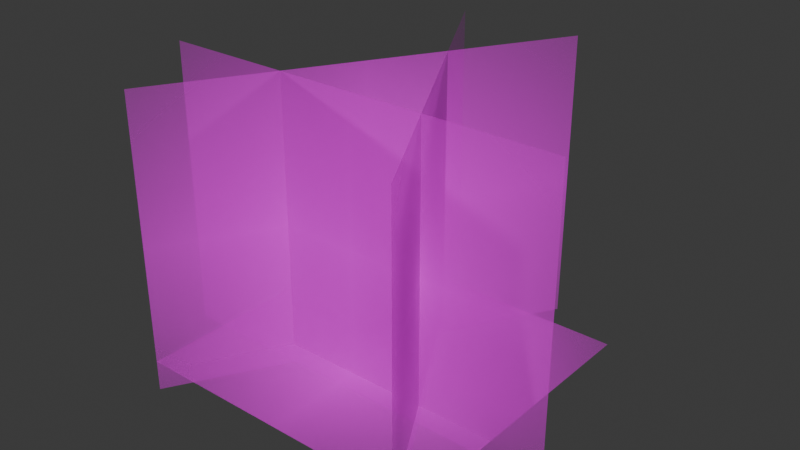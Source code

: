 # Source: grass3.blend  (saved by Blender 4.5.88; exported with 4.5.12 LTS)
import bpy
from mathutils import Matrix  # noqa: F401  (used for matrix-valued properties, if any)

bpy.ops.wm.read_factory_settings(use_empty=True)
scene = bpy.context.scene
scene.name = 'Scene'

# ---- collections
col_collection = bpy.data.collections.new('Collection'); scene.collection.children.link(col_collection)

# ---- images (referenced by path relative to the original .blend; pixels are not part of the script)
import os
ASSET_DIR = os.environ.get("B2B_ASSET_DIR", "")  # directory of the original .blend (textures are referenced by path, not embedded)
HERE = os.path.dirname(os.path.abspath(__file__))  # packed textures are extracted next to this script under _unpacked/

def load_image(name, relpath, width, height, colorspace="sRGB"):
    """Load a texture the original file referenced (path relative to the .blend, or extracted next to this script)."""
    p = next((c for c in (os.path.join(HERE, relpath), os.path.join(ASSET_DIR, relpath)) if relpath and os.path.exists(c)), "")
    if p:
        img = bpy.data.images.load(p, check_existing=True)
        img.name = name
    else:  # same state as the original file: an image datablock whose file is absent (Cycles renders it pink)
        img = bpy.data.images.new(name, width, height)
        img.source = "FILE"
        img.filepath = "//" + (relpath or name)
    img.colorspace_settings.name = colorspace
    return img
img_grass2_png = load_image('grass2.png', 'grass2.png', 1024, 1024, 'sRGB')
img_grass3_png = load_image('grass3.png', 'grass3.png', 1024, 1024, 'sRGB')

# ---- materials (node trees are filled in below, after node groups)
mat_grass2 = bpy.data.materials.new('grass2')
mat_grass3 = bpy.data.materials.new('grass3')

# ---- material node trees
mat_grass2.use_nodes = True; mat_grass2.node_tree.nodes.clear()
_N = mat_grass2.node_tree.nodes; _L = mat_grass2.node_tree.links
n0 = _N.new('ShaderNodeOutputMaterial'); n0.name = 'Material Output'; n0.location = (200, 100)
n1 = _N.new('ShaderNodeTexImage'); n1.name = 'Image Texture'; n1.location = (-200, 100)
n1.image = img_grass2_png
n1.extension = 'CLIP'
n2 = _N.new('ShaderNodeBsdfPrincipled'); n2.name = 'Principled BSDF'; n2.location = (0, 100)
_L.new(n1.outputs[0], n2.inputs[0])
_L.new(n1.outputs[1], n2.inputs[4])
_L.new(n2.outputs[0], n0.inputs[0])
n0.is_active_output = True
mat_grass3.use_nodes = True; mat_grass3.node_tree.nodes.clear()
_N = mat_grass3.node_tree.nodes; _L = mat_grass3.node_tree.links
n0 = _N.new('ShaderNodeOutputMaterial'); n0.name = 'Material Output'; n0.location = (200, 100)
n1 = _N.new('ShaderNodeTexImage'); n1.name = 'Image Texture'; n1.location = (-200, 100)
n1.image = img_grass3_png
n1.extension = 'CLIP'
n2 = _N.new('ShaderNodeBsdfPrincipled'); n2.name = 'Principled BSDF'; n2.location = (0, 100)
_L.new(n1.outputs[0], n2.inputs[0])
_L.new(n1.outputs[1], n2.inputs[4])
_L.new(n2.outputs[0], n0.inputs[0])
n0.is_active_output = True

# ---- world
world_world = bpy.data.worlds.new('World'); scene.world = world_world
world_world.use_nodes = True; world_world.node_tree.nodes.clear()
_N = world_world.node_tree.nodes; _L = world_world.node_tree.links
n0 = _N.new('ShaderNodeOutputWorld'); n0.name = 'World Output'; n0.location = (200, 100)
n1 = _N.new('ShaderNodeBackground'); n1.name = 'Background'; n1.location = (-200, 100)
n1.inputs[0].default_value = (0.05088, 0.05088, 0.05088, 1.0)
_L.new(n1.outputs[0], n0.inputs[0])
n0.is_active_output = True
world_world.color = (0.05088, 0.05088, 0.05088)
world_world.sun_shadow_jitter_overblur = 0.0

# ---- meshes
me_grass2 = bpy.data.meshes.new('grass2')
me_grass2.from_pydata([(-0.5229, -0.5, 0.0), (0.5229, -0.5, 0.0), (-0.5229, 0.5, 0.0), (0.5229, 0.5, 0.0)], [], [(0, 1, 3, 2)])
_uv = me_grass2.uv_layers.new(name='UVMap')
_uv.uv.foreach_set('vector', [0.0, 0.0, 1.0, 0.0, 1.0, 1.0, 0.0, 1.0])
me_grass2.materials.append(mat_grass2)
me_grass2.update()
me_grass3 = bpy.data.meshes.new('grass3')
me_grass3.from_pydata([(-0.9927, -0.5, 0.0), (0.9927, -0.5, 0.0), (-0.9927, 0.5, 0.0), (0.9927, 0.5, 0.0)], [], [(0, 1, 3, 2)])
_uv = me_grass3.uv_layers.new(name='UVMap')
_uv.uv.foreach_set('vector', [0.0, 0.0, 1.0, 0.0, 1.0, 1.0, 0.0, 1.0])
me_grass3.materials.append(mat_grass3)
me_grass3.update()
me_grass3_001 = bpy.data.meshes.new('grass3.001')
me_grass3_001.from_pydata([(-0.9927, -0.5, 0.0), (0.9927, -0.5, 0.0), (-0.9927, 0.5, 0.0), (0.9927, 0.5, 0.0)], [], [(0, 1, 3, 2)])
_uv = me_grass3_001.uv_layers.new(name='UVMap')
_uv.uv.foreach_set('vector', [0.0, 0.0, 1.0, 0.0, 1.0, 1.0, 0.0, 1.0])
me_grass3_001.materials.append(mat_grass3)
me_grass3_001.update()
me_grass3_002 = bpy.data.meshes.new('grass3.002')
me_grass3_002.from_pydata([(-0.9927, -0.5, 0.0), (0.9927, -0.5, 0.0), (-0.9927, 0.5, 0.0), (0.9927, 0.5, 0.0)], [], [(0, 1, 3, 2)])
_uv = me_grass3_002.uv_layers.new(name='UVMap')
_uv.uv.foreach_set('vector', [0.0, 0.0, 1.0, 0.0, 1.0, 1.0, 0.0, 1.0])
me_grass3_002.materials.append(mat_grass3)
me_grass3_002.update()

# ---- objects
ob_grass2 = bpy.data.objects.new('grass2', me_grass2)
ob_grass3 = bpy.data.objects.new('grass3', me_grass3)
ob_grass3_001 = bpy.data.objects.new('grass3.001', me_grass3_001)
ob_grass3_002 = bpy.data.objects.new('grass3.002', me_grass3_002)

# ---- transforms, parenting, visibility, modifiers, constraints
ob_grass2.location = (0.0, 0.0, 0.0)
ob_grass3.location = (0.0, -0.15, 0.4313)
ob_grass3.rotation_euler = (1.571, 0.0, 0.0)
ob_grass3.scale = (0.7052, 1.0, 1.0)
ob_grass3_001.location = (0.1299, 0.075, 0.4313)
ob_grass3_001.rotation_euler = (1.571, 0.0, 2.094)
ob_grass3_001.scale = (0.7052, 1.0, 1.0)
ob_grass3_002.location = (-0.1299, 0.075, 0.4313)
ob_grass3_002.rotation_euler = (1.571, 0.0, -2.094)
ob_grass3_002.scale = (0.7052, 1.0, 1.0)

# ---- collection membership
col_collection.objects.link(ob_grass2)
col_collection.objects.link(ob_grass3)
col_collection.objects.link(ob_grass3_001)
col_collection.objects.link(ob_grass3_002)

# ---- scene / render settings (as saved in the file)
scene.frame_start = 1; scene.frame_end = 250; scene.frame_set(1)
scene.render.engine = 'BLENDER_EEVEE_NEXT'
bpy.context.view_layer.update()

# ---- added for rendering (the .blend has no active camera and no usable light): camera, sun
cam_auto = bpy.data.cameras.new('AutoCamera')
cam_auto.lens = 50.0
cam_auto.sensor_width = 36.0
cam_auto.clip_end = 1000.0
ob_auto_camera = bpy.data.objects.new('AutoCamera', cam_auto)
scene.collection.objects.link(ob_auto_camera)
ob_auto_camera.location = (1.94737, -2.26185, 1.98917)
ob_auto_camera.rotation_euler = (1.09748, -7.21219e-08, 0.694738)
scene.camera = ob_auto_camera
light_auto_sun = bpy.data.lights.new('AutoSun', 'SUN')
light_auto_sun.energy = 3.0
light_auto_sun.angle = 0.0523599
ob_auto_sun = bpy.data.objects.new('AutoSun', light_auto_sun)
scene.collection.objects.link(ob_auto_sun)
ob_auto_sun.rotation_euler = (0.872665, 0.174533, 0.523599)
bpy.context.view_layer.update()
